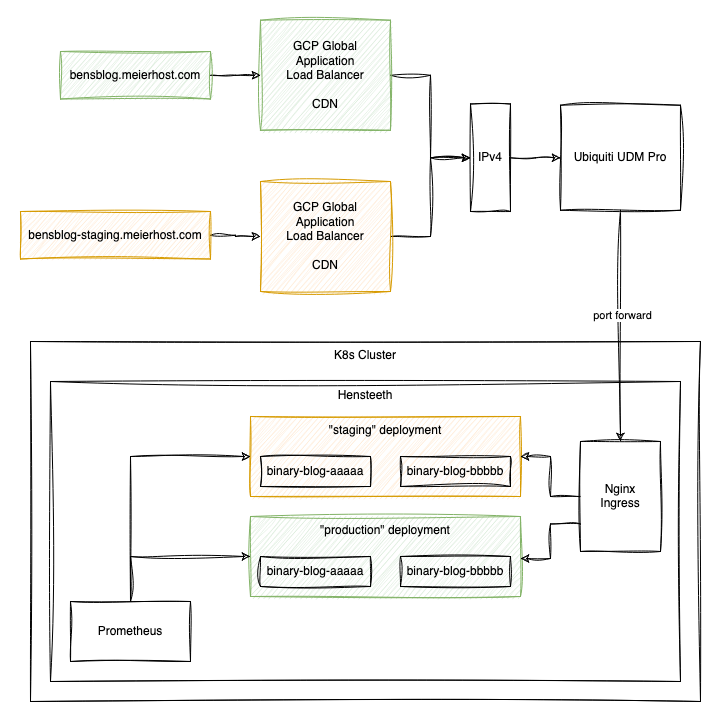

The diagram above was exported from draw.io. Its source (the exported page's mxGraphModel, read from the mxfile embedded in the PNG):
<mxGraphModel dx="1498" dy="1283" grid="1" gridSize="10" guides="1" tooltips="1" connect="1" arrows="1" fold="1" page="0" pageScale="1" pageWidth="827" pageHeight="1169" math="0" shadow="0">
  <root>
    <mxCell id="0" />
    <mxCell id="1" parent="0" />
    <mxCell id="oevdQutZ_gHUnLDdEImP-1" value="K8s Cluster" style="rounded=0;whiteSpace=wrap;html=1;verticalAlign=top;sketch=1;curveFitting=1;jiggle=2;fillStyle=hachure;fillColor=none;" vertex="1" parent="1">
      <mxGeometry x="-40" y="190" width="670" height="360" as="geometry" />
    </mxCell>
    <mxCell id="oevdQutZ_gHUnLDdEImP-2" value="Hensteeth" style="rounded=0;whiteSpace=wrap;html=1;verticalAlign=top;sketch=1;curveFitting=1;jiggle=2;fillStyle=hachure;fillColor=none;" vertex="1" parent="1">
      <mxGeometry x="-20" y="230" width="630" height="300" as="geometry" />
    </mxCell>
    <mxCell id="oevdQutZ_gHUnLDdEImP-4" value="&quot;staging&quot; deployment" style="rounded=0;whiteSpace=wrap;html=1;verticalAlign=top;fillColor=#ffe6cc;strokeColor=#d79b00;sketch=1;curveFitting=1;jiggle=2;" vertex="1" parent="1">
      <mxGeometry x="180" y="265" width="270" height="80" as="geometry" />
    </mxCell>
    <mxCell id="oevdQutZ_gHUnLDdEImP-5" value="binary-blog-aaaaa" style="rounded=0;whiteSpace=wrap;html=1;sketch=1;curveFitting=1;jiggle=2;fillColor=default;fillStyle=hachure;" vertex="1" parent="1">
      <mxGeometry x="190" y="305" width="110" height="30" as="geometry" />
    </mxCell>
    <mxCell id="oevdQutZ_gHUnLDdEImP-3" value="binary-blog-bbbbb" style="rounded=0;whiteSpace=wrap;html=1;sketch=1;curveFitting=1;jiggle=2;fillColor=default;fillStyle=hachure;" vertex="1" parent="1">
      <mxGeometry x="330" y="305" width="110" height="30" as="geometry" />
    </mxCell>
    <mxCell id="oevdQutZ_gHUnLDdEImP-6" value="&quot;production&quot; deployment" style="rounded=0;whiteSpace=wrap;html=1;verticalAlign=top;fillColor=#d5e8d4;strokeColor=#82b366;sketch=1;curveFitting=1;jiggle=2;" vertex="1" parent="1">
      <mxGeometry x="180" y="365" width="270" height="80" as="geometry" />
    </mxCell>
    <mxCell id="oevdQutZ_gHUnLDdEImP-7" value="binary-blog-aaaaa" style="rounded=0;whiteSpace=wrap;html=1;sketch=1;curveFitting=1;jiggle=2;fillColor=default;fillStyle=hachure;" vertex="1" parent="1">
      <mxGeometry x="190" y="405" width="110" height="30" as="geometry" />
    </mxCell>
    <mxCell id="oevdQutZ_gHUnLDdEImP-8" value="binary-blog-bbbbb" style="rounded=0;whiteSpace=wrap;html=1;sketch=1;curveFitting=1;jiggle=2;fillColor=default;fillStyle=hachure;" vertex="1" parent="1">
      <mxGeometry x="330" y="405" width="110" height="30" as="geometry" />
    </mxCell>
    <mxCell id="oevdQutZ_gHUnLDdEImP-12" style="edgeStyle=orthogonalEdgeStyle;rounded=0;orthogonalLoop=1;jettySize=auto;html=1;exitX=0;exitY=0.75;exitDx=0;exitDy=0;sketch=1;curveFitting=1;jiggle=2;" edge="1" parent="1" source="oevdQutZ_gHUnLDdEImP-9" target="oevdQutZ_gHUnLDdEImP-6">
      <mxGeometry relative="1" as="geometry">
        <Array as="points">
          <mxPoint x="480" y="373" />
          <mxPoint x="480" y="407" />
        </Array>
      </mxGeometry>
    </mxCell>
    <mxCell id="oevdQutZ_gHUnLDdEImP-14" style="edgeStyle=orthogonalEdgeStyle;rounded=0;orthogonalLoop=1;jettySize=auto;html=1;exitX=0;exitY=0.5;exitDx=0;exitDy=0;entryX=1;entryY=0.5;entryDx=0;entryDy=0;sketch=1;curveFitting=1;jiggle=2;" edge="1" parent="1" source="oevdQutZ_gHUnLDdEImP-9" target="oevdQutZ_gHUnLDdEImP-4">
      <mxGeometry relative="1" as="geometry" />
    </mxCell>
    <mxCell id="oevdQutZ_gHUnLDdEImP-9" value="&lt;div&gt;Nginx&lt;/div&gt;&lt;div&gt;Ingress&lt;/div&gt;" style="rounded=0;whiteSpace=wrap;html=1;sketch=1;curveFitting=1;jiggle=2;fillStyle=hachure;fillColor=default;" vertex="1" parent="1">
      <mxGeometry x="510" y="290" width="80" height="110" as="geometry" />
    </mxCell>
    <mxCell id="oevdQutZ_gHUnLDdEImP-17" style="edgeStyle=orthogonalEdgeStyle;rounded=0;orthogonalLoop=1;jettySize=auto;html=1;sketch=1;curveFitting=1;jiggle=2;" edge="1" parent="1" source="oevdQutZ_gHUnLDdEImP-16" target="oevdQutZ_gHUnLDdEImP-9">
      <mxGeometry relative="1" as="geometry" />
    </mxCell>
    <mxCell id="oevdQutZ_gHUnLDdEImP-18" value="port forward" style="edgeLabel;html=1;align=center;verticalAlign=middle;resizable=0;points=[];" vertex="1" connectable="0" parent="oevdQutZ_gHUnLDdEImP-17">
      <mxGeometry y="1" relative="1" as="geometry">
        <mxPoint y="-11" as="offset" />
      </mxGeometry>
    </mxCell>
    <mxCell id="oevdQutZ_gHUnLDdEImP-16" value="Ubiquiti UDM Pro" style="rounded=0;whiteSpace=wrap;html=1;sketch=1;curveFitting=1;jiggle=2;fillStyle=hachure;fillColor=default;" vertex="1" parent="1">
      <mxGeometry x="490" y="-46.25" width="120" height="105" as="geometry" />
    </mxCell>
    <mxCell id="oevdQutZ_gHUnLDdEImP-24" style="edgeStyle=orthogonalEdgeStyle;rounded=0;orthogonalLoop=1;jettySize=auto;html=1;sketch=1;curveFitting=1;jiggle=2;" edge="1" parent="1" source="oevdQutZ_gHUnLDdEImP-20" target="oevdQutZ_gHUnLDdEImP-16">
      <mxGeometry relative="1" as="geometry" />
    </mxCell>
    <mxCell id="oevdQutZ_gHUnLDdEImP-20" value="IPv4" style="rounded=0;whiteSpace=wrap;html=1;sketch=1;curveFitting=1;jiggle=2;fillStyle=hachure;fillColor=default;" vertex="1" parent="1">
      <mxGeometry x="400" y="-47.5" width="40" height="107.5" as="geometry" />
    </mxCell>
    <mxCell id="oevdQutZ_gHUnLDdEImP-27" style="edgeStyle=orthogonalEdgeStyle;rounded=0;orthogonalLoop=1;jettySize=auto;html=1;sketch=1;curveFitting=1;jiggle=2;" edge="1" parent="1" source="oevdQutZ_gHUnLDdEImP-25" target="oevdQutZ_gHUnLDdEImP-20">
      <mxGeometry relative="1" as="geometry" />
    </mxCell>
    <mxCell id="oevdQutZ_gHUnLDdEImP-25" value="&lt;div&gt;GCP Global &lt;br&gt;&lt;/div&gt;&lt;div&gt;Application&lt;br&gt;Load Balancer&lt;/div&gt;&lt;div&gt;&lt;br&gt;&lt;/div&gt;&lt;div&gt;CDN&lt;br&gt;&lt;/div&gt;" style="rounded=0;whiteSpace=wrap;html=1;sketch=1;curveFitting=1;jiggle=2;fillColor=#d5e8d4;strokeColor=#82b366;" vertex="1" parent="1">
      <mxGeometry x="190" y="-131.25" width="130" height="110" as="geometry" />
    </mxCell>
    <mxCell id="oevdQutZ_gHUnLDdEImP-28" style="edgeStyle=orthogonalEdgeStyle;rounded=0;orthogonalLoop=1;jettySize=auto;html=1;sketch=1;curveFitting=1;jiggle=2;" edge="1" parent="1" source="oevdQutZ_gHUnLDdEImP-26" target="oevdQutZ_gHUnLDdEImP-20">
      <mxGeometry relative="1" as="geometry" />
    </mxCell>
    <mxCell id="oevdQutZ_gHUnLDdEImP-26" value="&lt;div&gt;GCP Global &lt;br&gt;&lt;/div&gt;&lt;div&gt;Application&lt;br&gt;Load Balancer&lt;/div&gt;&lt;div&gt;&lt;br&gt;&lt;/div&gt;&lt;div&gt;CDN&lt;br&gt;&lt;/div&gt;" style="rounded=0;whiteSpace=wrap;html=1;sketch=1;curveFitting=1;jiggle=2;fillColor=#ffe6cc;strokeColor=#d79b00;" vertex="1" parent="1">
      <mxGeometry x="190" y="30" width="130" height="110" as="geometry" />
    </mxCell>
    <mxCell id="oevdQutZ_gHUnLDdEImP-31" style="edgeStyle=orthogonalEdgeStyle;rounded=0;orthogonalLoop=1;jettySize=auto;html=1;sketch=1;curveFitting=1;jiggle=2;" edge="1" parent="1" source="oevdQutZ_gHUnLDdEImP-29" target="oevdQutZ_gHUnLDdEImP-25">
      <mxGeometry relative="1" as="geometry" />
    </mxCell>
    <mxCell id="oevdQutZ_gHUnLDdEImP-29" value="bensblog.meierhost.com" style="rounded=0;whiteSpace=wrap;html=1;sketch=1;curveFitting=1;jiggle=2;fillColor=#d5e8d4;strokeColor=#82b366;" vertex="1" parent="1">
      <mxGeometry x="-10" y="-100" width="150" height="47.5" as="geometry" />
    </mxCell>
    <mxCell id="oevdQutZ_gHUnLDdEImP-32" style="edgeStyle=orthogonalEdgeStyle;rounded=0;orthogonalLoop=1;jettySize=auto;html=1;sketch=1;curveFitting=1;jiggle=2;" edge="1" parent="1" source="oevdQutZ_gHUnLDdEImP-30" target="oevdQutZ_gHUnLDdEImP-26">
      <mxGeometry relative="1" as="geometry" />
    </mxCell>
    <mxCell id="oevdQutZ_gHUnLDdEImP-30" value="bensblog-staging.meierhost.com" style="rounded=0;whiteSpace=wrap;html=1;sketch=1;curveFitting=1;jiggle=2;fillColor=#ffe6cc;strokeColor=#d79b00;" vertex="1" parent="1">
      <mxGeometry x="-50" y="60" width="190" height="47.5" as="geometry" />
    </mxCell>
    <mxCell id="oevdQutZ_gHUnLDdEImP-34" style="edgeStyle=orthogonalEdgeStyle;rounded=0;orthogonalLoop=1;jettySize=auto;html=1;sketch=1;curveFitting=1;jiggle=2;" edge="1" parent="1" source="oevdQutZ_gHUnLDdEImP-33" target="oevdQutZ_gHUnLDdEImP-4">
      <mxGeometry relative="1" as="geometry">
        <Array as="points">
          <mxPoint x="60" y="305" />
        </Array>
      </mxGeometry>
    </mxCell>
    <mxCell id="oevdQutZ_gHUnLDdEImP-35" style="edgeStyle=orthogonalEdgeStyle;rounded=0;orthogonalLoop=1;jettySize=auto;html=1;exitX=0.5;exitY=0;exitDx=0;exitDy=0;entryX=0;entryY=0.5;entryDx=0;entryDy=0;sketch=1;curveFitting=1;jiggle=2;" edge="1" parent="1" source="oevdQutZ_gHUnLDdEImP-33" target="oevdQutZ_gHUnLDdEImP-6">
      <mxGeometry relative="1" as="geometry" />
    </mxCell>
    <mxCell id="oevdQutZ_gHUnLDdEImP-33" value="Prometheus" style="rounded=0;whiteSpace=wrap;html=1;sketch=1;curveFitting=1;jiggle=2;fillStyle=hachure;fillColor=default;" vertex="1" parent="1">
      <mxGeometry y="450" width="120" height="60" as="geometry" />
    </mxCell>
  </root>
</mxGraphModel>